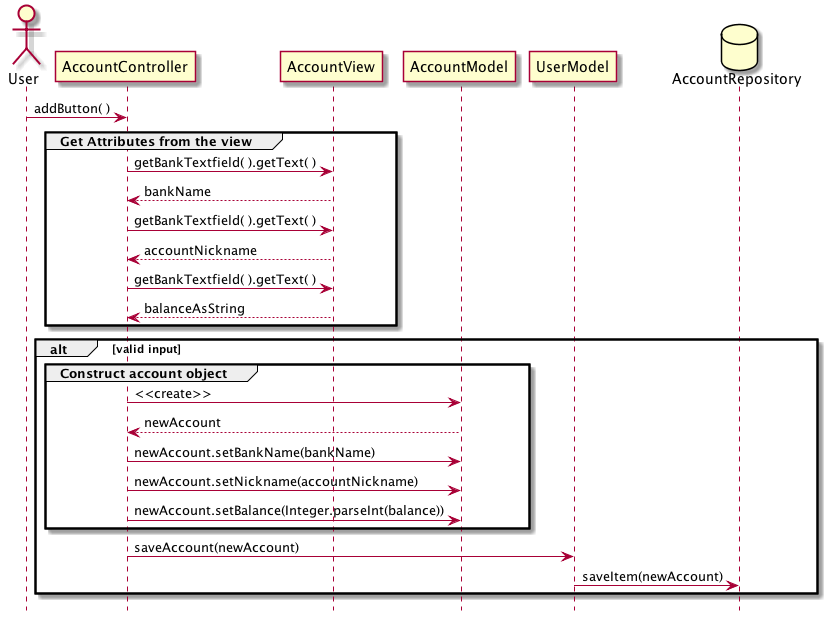

The diagram above was rendered by PlantUML. Its source (embedded in the PNG):
@startuml
hide footbox
actor User
database AccountRepository

User -> AccountController : addButton( )

group Get Attributes from the view
    AccountController -> AccountView : getBankTextfield( ).getText( )
    AccountController <-- AccountView : bankName

    AccountController -> AccountView : getBankTextfield( ).getText( )
    AccountController <-- AccountView : accountNickname

    AccountController -> AccountView : getBankTextfield( ).getText( )
    AccountController <-- AccountView : balanceAsString
end

alt valid input
    group Construct account object
        AccountController -> AccountModel : <<create>>
        AccountController <-- AccountModel : newAccount

        AccountController -> AccountModel : newAccount.setBankName(bankName)
        AccountController -> AccountModel : newAccount.setNickname(accountNickname)
        AccountController -> AccountModel : newAccount.setBalance(Integer.parseInt(balance))

    end
    AccountController -> UserModel : saveAccount(newAccount)

    UserModel -> AccountRepository : saveItem(newAccount)
end
database AccountRepository
@enduml